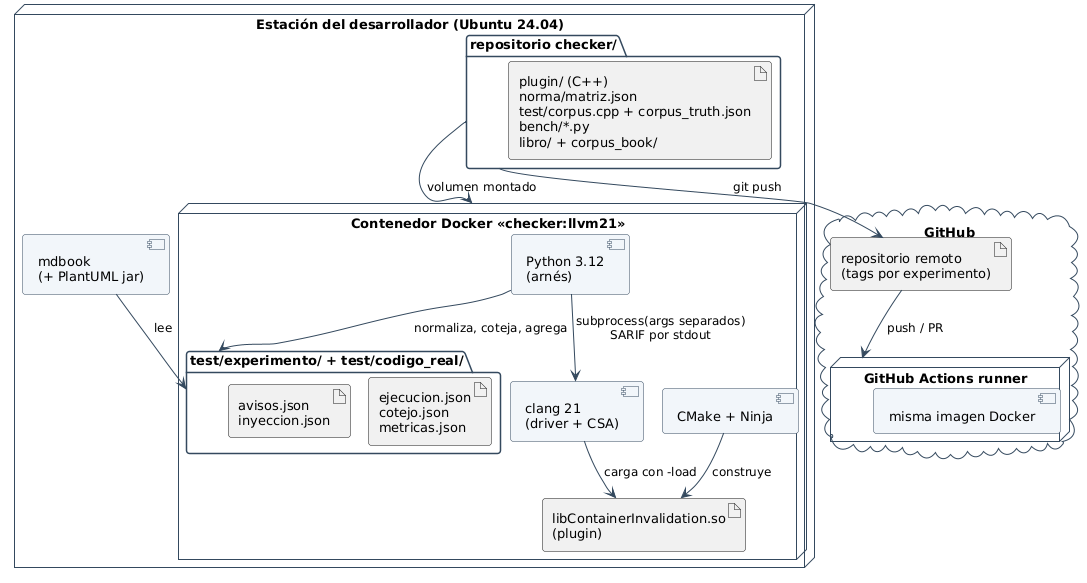

The diagram above was rendered by PlantUML. Its source (embedded in the PNG):
@startuml
!include _estilo.iuml

node "Estación del desarrollador (Ubuntu 24.04)" as host {
  folder "repositorio checker/" as repo {
    artifact "plugin/ (C++)\nnorma/matriz.json\ntest/corpus.cpp + corpus_truth.json\nbench/*.py\nlibro/ + corpus_book/" as src
  }
  node "Contenedor Docker «checker:llvm21»" as dock {
    component "clang 21\n(driver + CSA)" as clang
    artifact "libContainerInvalidation.so\n(plugin)" as so
    component "CMake + Ninja" as cm
    component "Python 3.12\n(arnés)" as py
    folder "test/experimento/ + test/codigo_real/" as res {
      artifact "ejecucion.json\ncotejo.json\nmetricas.json"
      artifact "avisos.json\ninyeccion.json"
    }
  }
  component "mdbook\n(+ PlantUML jar)" as mdb
}

cloud "GitHub" as gh {
  artifact "repositorio remoto\n(tags por experimento)" as remote
  node "GitHub Actions runner" as ci {
    component "misma imagen Docker"
  }
}

repo --> dock : volumen montado
cm --> so : construye
py --> clang : subprocess(args separados)\nSARIF por stdout
clang --> so : carga con -load
py --> res : normaliza, coteja, agrega
mdb --> res : lee
repo -[hidden]down- dock
host -[hidden]down- gh
repo --> remote : git push
remote --> ci : push / PR
@enduml